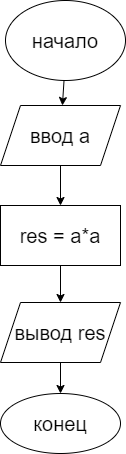

The diagram above was exported from draw.io. Its source (the exported page's mxGraphModel, read from the mxfile embedded in the PNG):
<mxGraphModel dx="1126" dy="390" grid="0" gridSize="10" guides="1" tooltips="1" connect="1" arrows="1" fold="1" page="0" pageScale="1" pageWidth="827" pageHeight="1169" math="0" shadow="0">
  <root>
    <mxCell id="0" />
    <mxCell id="1" parent="0" />
    <mxCell id="2" value="" style="edgeStyle=none;html=1;fontSize=20;" edge="1" parent="1" target="4">
      <mxGeometry relative="1" as="geometry">
        <mxPoint x="411.57773392780246" y="98.96739019126107" as="sourcePoint" />
      </mxGeometry>
    </mxCell>
    <mxCell id="3" value="" style="edgeStyle=none;html=1;fontSize=20;" edge="1" parent="1" source="4" target="6">
      <mxGeometry relative="1" as="geometry" />
    </mxCell>
    <mxCell id="4" value="ввод а" style="shape=parallelogram;perimeter=parallelogramPerimeter;whiteSpace=wrap;html=1;fixedSize=1;fontSize=20;" vertex="1" parent="1">
      <mxGeometry x="348" y="125" width="120" height="60" as="geometry" />
    </mxCell>
    <mxCell id="5" value="" style="edgeStyle=none;html=1;fontSize=20;" edge="1" parent="1" source="6" target="8">
      <mxGeometry relative="1" as="geometry" />
    </mxCell>
    <mxCell id="6" value="res = a*a" style="whiteSpace=wrap;html=1;fontSize=20;" vertex="1" parent="1">
      <mxGeometry x="348" y="225" width="120" height="60" as="geometry" />
    </mxCell>
    <mxCell id="7" value="" style="edgeStyle=none;html=1;fontSize=20;" edge="1" parent="1" source="8" target="9">
      <mxGeometry relative="1" as="geometry" />
    </mxCell>
    <mxCell id="8" value="вывод res" style="shape=parallelogram;perimeter=parallelogramPerimeter;whiteSpace=wrap;html=1;fixedSize=1;fontSize=20;" vertex="1" parent="1">
      <mxGeometry x="348" y="322" width="120" height="60" as="geometry" />
    </mxCell>
    <mxCell id="9" value="конец" style="ellipse;whiteSpace=wrap;html=1;fontSize=20;" vertex="1" parent="1">
      <mxGeometry x="348" y="413" width="120" height="60" as="geometry" />
    </mxCell>
    <mxCell id="10" value="&lt;font style=&quot;font-size: 20px&quot;&gt;начало&lt;/font&gt;" style="ellipse;whiteSpace=wrap;html=1;" vertex="1" parent="1">
      <mxGeometry x="353" y="20" width="120" height="80" as="geometry" />
    </mxCell>
  </root>
</mxGraphModel>